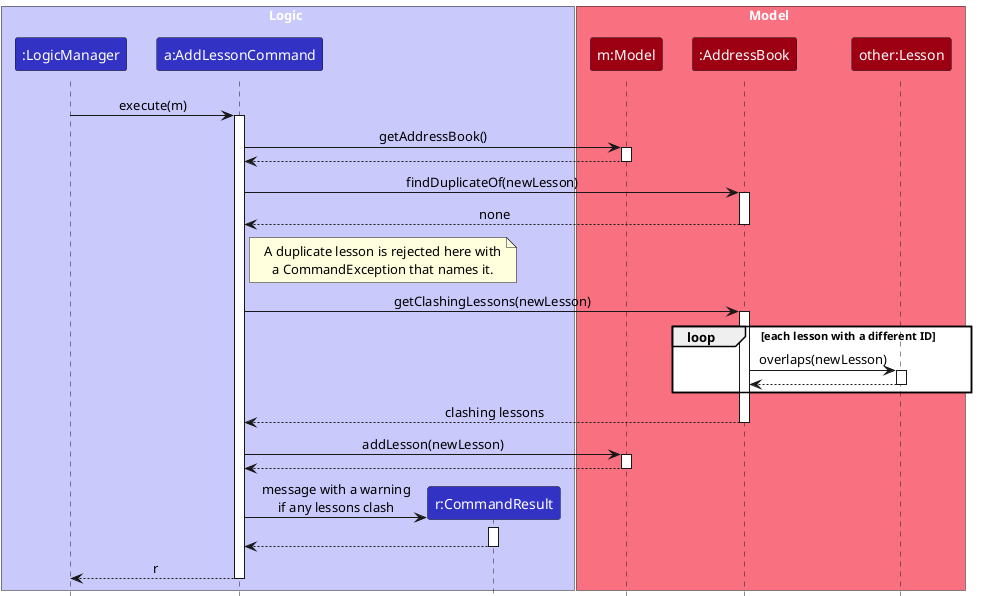

The diagram above was rendered by PlantUML. Its source (embedded in the PNG):
@startuml
!include style.puml
skinparam ArrowFontStyle plain

box Logic LOGIC_COLOR_T1
participant ":LogicManager" as LogicManager LOGIC_COLOR
participant "a:AddLessonCommand" as AddLessonCommand LOGIC_COLOR
participant "r:CommandResult" as CommandResult LOGIC_COLOR
end box

box Model MODEL_COLOR_T1
participant "m:Model" as Model MODEL_COLOR
participant ":AddressBook" as AddressBook MODEL_COLOR
participant "other:Lesson" as Lesson MODEL_COLOR
end box

LogicManager -> AddLessonCommand : execute(m)
activate AddLessonCommand

AddLessonCommand -> Model : getAddressBook()
activate Model
Model --> AddLessonCommand
deactivate Model

AddLessonCommand -> AddressBook : findDuplicateOf(newLesson)
activate AddressBook
AddressBook --> AddLessonCommand : none
deactivate AddressBook

note right of AddLessonCommand
  A duplicate lesson is rejected here with
  a CommandException that names it.
end note

AddLessonCommand -> AddressBook : getClashingLessons(newLesson)
activate AddressBook

loop each lesson with a different ID
    AddressBook -> Lesson : overlaps(newLesson)
    activate Lesson
    Lesson --> AddressBook
    deactivate Lesson
end

AddressBook --> AddLessonCommand : clashing lessons
deactivate AddressBook

AddLessonCommand -> Model : addLesson(newLesson)
activate Model
Model --> AddLessonCommand
deactivate Model

create CommandResult
AddLessonCommand -> CommandResult : message with a warning\nif any lessons clash
activate CommandResult
CommandResult --> AddLessonCommand
deactivate CommandResult

AddLessonCommand --> LogicManager : r
deactivate AddLessonCommand
@enduml